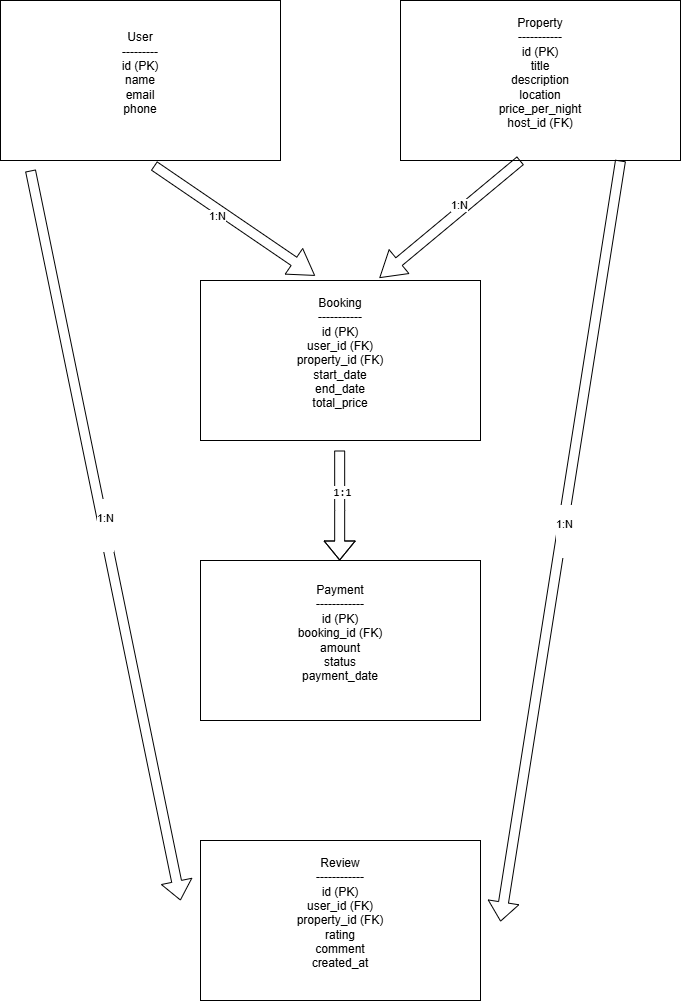

The diagram above was exported from draw.io. Its source (the exported page's mxGraphModel, read from the mxfile embedded in the PNG):
<mxGraphModel dx="1572" dy="902" grid="1" gridSize="10" guides="1" tooltips="1" connect="1" arrows="1" fold="1" page="1" pageScale="1" pageWidth="827" pageHeight="1169" math="0" shadow="0">
  <root>
    <mxCell id="0" />
    <mxCell id="1" parent="0" />
    <mxCell id="tOpFqL0THfKH05HjGloc-1" value="&lt;div&gt;User&lt;/div&gt;&lt;div&gt;---------&lt;/div&gt;&lt;div&gt;id (PK)&lt;/div&gt;&lt;div&gt;name&lt;/div&gt;&lt;div&gt;email&lt;/div&gt;&lt;div&gt;phone&lt;/div&gt;&lt;div&gt;&lt;br&gt;&lt;/div&gt;" style="rounded=0;whiteSpace=wrap;html=1;" vertex="1" parent="1">
      <mxGeometry x="80" y="40" width="280" height="160" as="geometry" />
    </mxCell>
    <mxCell id="tOpFqL0THfKH05HjGloc-3" value="&lt;div&gt;Property&lt;/div&gt;&lt;div&gt;-----------&lt;/div&gt;&lt;div&gt;id (PK)&lt;/div&gt;&lt;div&gt;title&lt;/div&gt;&lt;div&gt;description&lt;/div&gt;&lt;div&gt;location&lt;/div&gt;&lt;div&gt;price_per_night&lt;/div&gt;&lt;div&gt;host_id (FK)&lt;/div&gt;&lt;div&gt;&lt;br&gt;&lt;/div&gt;" style="rounded=0;whiteSpace=wrap;html=1;" vertex="1" parent="1">
      <mxGeometry x="480" y="40" width="280" height="160" as="geometry" />
    </mxCell>
    <mxCell id="tOpFqL0THfKH05HjGloc-4" value="&lt;div&gt;Booking&lt;/div&gt;&lt;div&gt;-----------&lt;/div&gt;&lt;div&gt;id (PK)&lt;/div&gt;&lt;div&gt;user_id (FK)&lt;/div&gt;&lt;div&gt;property_id (FK)&lt;/div&gt;&lt;div&gt;start_date&lt;/div&gt;&lt;div&gt;end_date&lt;/div&gt;&lt;div&gt;total_price&lt;/div&gt;&lt;div&gt;&lt;br&gt;&lt;/div&gt;" style="rounded=0;whiteSpace=wrap;html=1;" vertex="1" parent="1">
      <mxGeometry x="280" y="320" width="280" height="160" as="geometry" />
    </mxCell>
    <mxCell id="tOpFqL0THfKH05HjGloc-7" value="&lt;div&gt;Payment&lt;/div&gt;&lt;div&gt;------------&lt;/div&gt;&lt;div&gt;id (PK)&lt;/div&gt;&lt;div&gt;booking_id (FK)&lt;/div&gt;&lt;div&gt;amount&lt;/div&gt;&lt;div&gt;status&lt;/div&gt;&lt;div&gt;payment_date&lt;/div&gt;&lt;div&gt;&lt;br&gt;&lt;/div&gt;" style="rounded=0;whiteSpace=wrap;html=1;" vertex="1" parent="1">
      <mxGeometry x="280" y="600" width="280" height="160" as="geometry" />
    </mxCell>
    <mxCell id="tOpFqL0THfKH05HjGloc-8" value="&lt;div&gt;Review&lt;/div&gt;&lt;div&gt;------------&lt;/div&gt;&lt;div&gt;id (PK)&lt;/div&gt;&lt;div&gt;user_id (FK)&lt;/div&gt;&lt;div&gt;property_id (FK)&lt;/div&gt;&lt;div&gt;rating&lt;/div&gt;&lt;div&gt;comment&lt;/div&gt;&lt;div&gt;created_at&lt;/div&gt;&lt;div&gt;&lt;br&gt;&lt;/div&gt;" style="rounded=0;whiteSpace=wrap;html=1;" vertex="1" parent="1">
      <mxGeometry x="280" y="880" width="280" height="160" as="geometry" />
    </mxCell>
    <mxCell id="tOpFqL0THfKH05HjGloc-31" value="" style="edgeStyle=none;orthogonalLoop=1;jettySize=auto;html=1;shape=flexArrow;rounded=1;startSize=8;endSize=8;exitX=0.548;exitY=1.033;exitDx=0;exitDy=0;exitPerimeter=0;entryX=0.409;entryY=-0.03;entryDx=0;entryDy=0;entryPerimeter=0;" edge="1" parent="1" source="tOpFqL0THfKH05HjGloc-1" target="tOpFqL0THfKH05HjGloc-4">
      <mxGeometry width="100" relative="1" as="geometry">
        <mxPoint x="270" y="210" as="sourcePoint" />
        <mxPoint x="380" y="310" as="targetPoint" />
        <Array as="points" />
      </mxGeometry>
    </mxCell>
    <mxCell id="tOpFqL0THfKH05HjGloc-32" value="&lt;span style=&quot;color: rgba(0, 0, 0, 0); font-family: monospace; font-size: 0px; text-align: start; background-color: rgb(236, 236, 236);&quot;&gt;%3CmxGraphModel%3E%3Croot%3E%3CmxCell%20id%3D%220%22%2F%3E%3CmxCell%20id%3D%221%22%20parent%3D%220%22%2F%3E%3CmxCell%20id%3D%222%22%20value%3D%22%26%2310%3B1%3AN%26%2310%3B%26%2310%3B%22%20style%3D%22endArrow%3Dclassic%3Bhtml%3D1%3Brounded%3D0%3B%22%20edge%3D%221%22%20parent%3D%221%22%3E%3CmxGeometry%20width%3D%2250%22%20height%3D%2250%22%20relative%3D%221%22%20as%3D%22geometry%22%3E%3CmxPoint%20x%3D%22300%22%20y%3D%22210%22%20as%3D%22sourcePoint%22%2F%3E%3CmxPoint%20x%3D%22330%22%20y%3D%22310%22%20as%3D%22targetPoint%22%2F%3E%3CArray%20as%3D%22points%22%2F%3E%3C%2FmxGeometry%3E%3C%2FmxCell%3E%3CmxCell%20id%3D%223%22%20value%3D%22%26%2310%3B1%3AN%26%2310%3B%26%2310%3B%22%20style%3D%22edgeLabel%3Bhtml%3D1%3Balign%3Dcenter%3BverticalAlign%3Dmiddle%3Bresizable%3D0%3Bpoints%3D%5B%5D%3B%22%20vertex%3D%221%22%20connectable%3D%220%22%20parent%3D%222%22%3E%3CmxGeometry%20x%3D%220.0082%22%20y%3D%22-1%22%20relative%3D%221%22%20as%3D%22geometry%22%3E%3CmxPoint%20y%3D%22-1%22%20as%3D%22offset%22%2F%3E%3C%2FmxGeometry%3E%3C%2FmxCell%3E%3C%2Froot%3E%3C%2FmxGraphModel%3E&lt;/span&gt;" style="edgeLabel;html=1;align=center;verticalAlign=middle;resizable=0;points=[];" vertex="1" connectable="0" parent="tOpFqL0THfKH05HjGloc-31">
      <mxGeometry x="0.03" y="-4" relative="1" as="geometry">
        <mxPoint y="-1" as="offset" />
      </mxGeometry>
    </mxCell>
    <mxCell id="tOpFqL0THfKH05HjGloc-33" value="&lt;span style=&quot;color: rgba(0, 0, 0, 0); font-family: monospace; font-size: 0px; text-align: start; background-color: rgb(236, 236, 236);&quot;&gt;%3CmxGraphModel%3E%3Croot%3E%3CmxCell%20id%3D%220%22%2F%3E%3CmxCell%20id%3D%221%22%20parent%3D%220%22%2F%3E%3CmxCell%20id%3D%222%22%20value%3D%22%26%2310%3B1%3AN%26%2310%3B%26%2310%3B%22%20style%3D%22endArrow%3Dclassic%3Bhtml%3D1%3Brounded%3D0%3B%22%20edge%3D%221%22%20parent%3D%221%22%3E%3CmxGeometry%20width%3D%2250%22%20height%3D%2250%22%20relative%3D%221%22%20as%3D%22geometry%22%3E%3CmxPoint%20x%3D%22300%22%20y%3D%22210%22%20as%3D%22sourcePoint%22%2F%3E%3CmxPoint%20x%3D%22330%22%20y%3D%22310%22%20as%3D%22targetPoint%22%2F%3E%3CArray%20as%3D%22points%22%2F%3E%3C%2FmxGeometry%3E%3C%2FmxCell%3E%3CmxCell%20id%3D%223%22%20value%3D%22%26%2310%3B1%3AN%26%2310%3B%26%2310%3B%22%20style%3D%22edgeLabel%3Bhtml%3D1%3Balign%3Dcenter%3BverticalAlign%3Dmiddle%3Bresizable%3D0%3Bpoints%3D%5B%5D%3B%22%20vertex%3D%221%22%20connectable%3D%220%22%20parent%3D%222%22%3E%3CmxGeometry%20x%3D%220.0082%22%20y%3D%22-1%22%20relative%3D%221%22%20as%3D%22geometry%22%3E%3CmxPoint%20y%3D%22-1%22%20as%3D%22offset%22%2F%3E%3C%2FmxGeometry%3E%3C%2FmxCell%3E%3C%2Froot%3E%3C%2FmxGraphModel%3E&lt;/span&gt;" style="edgeLabel;html=1;align=center;verticalAlign=middle;resizable=0;points=[];" vertex="1" connectable="0" parent="tOpFqL0THfKH05HjGloc-31">
      <mxGeometry x="0.13" y="-1" relative="1" as="geometry">
        <mxPoint as="offset" />
      </mxGeometry>
    </mxCell>
    <mxCell id="tOpFqL0THfKH05HjGloc-34" value="1:N" style="edgeLabel;html=1;align=center;verticalAlign=middle;resizable=0;points=[];" vertex="1" connectable="0" parent="tOpFqL0THfKH05HjGloc-31">
      <mxGeometry x="-0.17" y="-6" relative="1" as="geometry">
        <mxPoint as="offset" />
      </mxGeometry>
    </mxCell>
    <mxCell id="tOpFqL0THfKH05HjGloc-35" value="" style="edgeStyle=none;orthogonalLoop=1;jettySize=auto;html=1;shape=flexArrow;rounded=1;startSize=8;endSize=8;entryX=0.639;entryY=-0.016;entryDx=0;entryDy=0;entryPerimeter=0;" edge="1" parent="1" target="tOpFqL0THfKH05HjGloc-4">
      <mxGeometry width="100" relative="1" as="geometry">
        <mxPoint x="600" y="200" as="sourcePoint" />
        <mxPoint x="520" y="320" as="targetPoint" />
        <Array as="points" />
      </mxGeometry>
    </mxCell>
    <mxCell id="tOpFqL0THfKH05HjGloc-36" value="&lt;span style=&quot;color: rgba(0, 0, 0, 0); font-family: monospace; font-size: 0px; text-align: start; background-color: rgb(236, 236, 236);&quot;&gt;%3CmxGraphModel%3E%3Croot%3E%3CmxCell%20id%3D%220%22%2F%3E%3CmxCell%20id%3D%221%22%20parent%3D%220%22%2F%3E%3CmxCell%20id%3D%222%22%20value%3D%22%26%2310%3B1%3AN%26%2310%3B%26%2310%3B%22%20style%3D%22endArrow%3Dclassic%3Bhtml%3D1%3Brounded%3D0%3B%22%20edge%3D%221%22%20parent%3D%221%22%3E%3CmxGeometry%20width%3D%2250%22%20height%3D%2250%22%20relative%3D%221%22%20as%3D%22geometry%22%3E%3CmxPoint%20x%3D%22300%22%20y%3D%22210%22%20as%3D%22sourcePoint%22%2F%3E%3CmxPoint%20x%3D%22330%22%20y%3D%22310%22%20as%3D%22targetPoint%22%2F%3E%3CArray%20as%3D%22points%22%2F%3E%3C%2FmxGeometry%3E%3C%2FmxCell%3E%3CmxCell%20id%3D%223%22%20value%3D%22%26%2310%3B1%3AN%26%2310%3B%26%2310%3B%22%20style%3D%22edgeLabel%3Bhtml%3D1%3Balign%3Dcenter%3BverticalAlign%3Dmiddle%3Bresizable%3D0%3Bpoints%3D%5B%5D%3B%22%20vertex%3D%221%22%20connectable%3D%220%22%20parent%3D%222%22%3E%3CmxGeometry%20x%3D%220.0082%22%20y%3D%22-1%22%20relative%3D%221%22%20as%3D%22geometry%22%3E%3CmxPoint%20y%3D%22-1%22%20as%3D%22offset%22%2F%3E%3C%2FmxGeometry%3E%3C%2FmxCell%3E%3C%2Froot%3E%3C%2FmxGraphModel%3E&lt;/span&gt;" style="edgeLabel;html=1;align=center;verticalAlign=middle;resizable=0;points=[];" vertex="1" connectable="0" parent="tOpFqL0THfKH05HjGloc-35">
      <mxGeometry x="0.03" y="-4" relative="1" as="geometry">
        <mxPoint y="-1" as="offset" />
      </mxGeometry>
    </mxCell>
    <mxCell id="tOpFqL0THfKH05HjGloc-37" value="&lt;span style=&quot;color: rgba(0, 0, 0, 0); font-family: monospace; font-size: 0px; text-align: start; background-color: rgb(236, 236, 236);&quot;&gt;%3CmxGraphModel%3E%3Croot%3E%3CmxCell%20id%3D%220%22%2F%3E%3CmxCell%20id%3D%221%22%20parent%3D%220%22%2F%3E%3CmxCell%20id%3D%222%22%20value%3D%22%26%2310%3B1%3AN%26%2310%3B%26%2310%3B%22%20style%3D%22endArrow%3Dclassic%3Bhtml%3D1%3Brounded%3D0%3B%22%20edge%3D%221%22%20parent%3D%221%22%3E%3CmxGeometry%20width%3D%2250%22%20height%3D%2250%22%20relative%3D%221%22%20as%3D%22geometry%22%3E%3CmxPoint%20x%3D%22300%22%20y%3D%22210%22%20as%3D%22sourcePoint%22%2F%3E%3CmxPoint%20x%3D%22330%22%20y%3D%22310%22%20as%3D%22targetPoint%22%2F%3E%3CArray%20as%3D%22points%22%2F%3E%3C%2FmxGeometry%3E%3C%2FmxCell%3E%3CmxCell%20id%3D%223%22%20value%3D%22%26%2310%3B1%3AN%26%2310%3B%26%2310%3B%22%20style%3D%22edgeLabel%3Bhtml%3D1%3Balign%3Dcenter%3BverticalAlign%3Dmiddle%3Bresizable%3D0%3Bpoints%3D%5B%5D%3B%22%20vertex%3D%221%22%20connectable%3D%220%22%20parent%3D%222%22%3E%3CmxGeometry%20x%3D%220.0082%22%20y%3D%22-1%22%20relative%3D%221%22%20as%3D%22geometry%22%3E%3CmxPoint%20y%3D%22-1%22%20as%3D%22offset%22%2F%3E%3C%2FmxGeometry%3E%3C%2FmxCell%3E%3C%2Froot%3E%3C%2FmxGraphModel%3E&lt;/span&gt;" style="edgeLabel;html=1;align=center;verticalAlign=middle;resizable=0;points=[];" vertex="1" connectable="0" parent="tOpFqL0THfKH05HjGloc-35">
      <mxGeometry x="0.13" y="-1" relative="1" as="geometry">
        <mxPoint as="offset" />
      </mxGeometry>
    </mxCell>
    <mxCell id="tOpFqL0THfKH05HjGloc-38" value="1:N" style="edgeLabel;html=1;align=center;verticalAlign=middle;resizable=0;points=[];" vertex="1" connectable="0" parent="tOpFqL0THfKH05HjGloc-35">
      <mxGeometry x="-0.17" y="-6" relative="1" as="geometry">
        <mxPoint as="offset" />
      </mxGeometry>
    </mxCell>
    <mxCell id="tOpFqL0THfKH05HjGloc-39" value="" style="shape=flexArrow;endArrow=classic;html=1;rounded=0;" edge="1" parent="1">
      <mxGeometry width="50" height="50" relative="1" as="geometry">
        <mxPoint x="419.17" y="490" as="sourcePoint" />
        <mxPoint x="419.17" y="600" as="targetPoint" />
        <Array as="points">
          <mxPoint x="419.17" y="550" />
        </Array>
      </mxGeometry>
    </mxCell>
    <mxCell id="tOpFqL0THfKH05HjGloc-40" value="&lt;code data-end=&quot;567&quot; data-start=&quot;562&quot;&gt;1:1&lt;/code&gt;" style="edgeLabel;html=1;align=center;verticalAlign=middle;resizable=0;points=[];" vertex="1" connectable="0" parent="tOpFqL0THfKH05HjGloc-39">
      <mxGeometry x="-0.2267" y="2" relative="1" as="geometry">
        <mxPoint y="-1" as="offset" />
      </mxGeometry>
    </mxCell>
    <mxCell id="tOpFqL0THfKH05HjGloc-43" value="" style="shape=flexArrow;endArrow=classic;html=1;rounded=0;" edge="1" parent="1">
      <mxGeometry width="50" height="50" relative="1" as="geometry">
        <mxPoint x="110" y="210" as="sourcePoint" />
        <mxPoint x="260" y="940" as="targetPoint" />
      </mxGeometry>
    </mxCell>
    <mxCell id="tOpFqL0THfKH05HjGloc-44" value="&#10;1:N&#10;&#10;" style="edgeLabel;html=1;align=center;verticalAlign=middle;resizable=0;points=[];" vertex="1" connectable="0" parent="tOpFqL0THfKH05HjGloc-43">
      <mxGeometry x="-0.0295" y="1" relative="1" as="geometry">
        <mxPoint as="offset" />
      </mxGeometry>
    </mxCell>
    <mxCell id="tOpFqL0THfKH05HjGloc-45" value="" style="shape=flexArrow;endArrow=classic;html=1;rounded=0;" edge="1" parent="1">
      <mxGeometry width="50" height="50" relative="1" as="geometry">
        <mxPoint x="700" y="200" as="sourcePoint" />
        <mxPoint x="580" y="961.1111450195312" as="targetPoint" />
      </mxGeometry>
    </mxCell>
    <mxCell id="tOpFqL0THfKH05HjGloc-46" value="&#10;1:N&#10;&#10;" style="edgeLabel;html=1;align=center;verticalAlign=middle;resizable=0;points=[];" vertex="1" connectable="0" parent="tOpFqL0THfKH05HjGloc-45">
      <mxGeometry x="-0.0295" y="1" relative="1" as="geometry">
        <mxPoint as="offset" />
      </mxGeometry>
    </mxCell>
  </root>
</mxGraphModel>